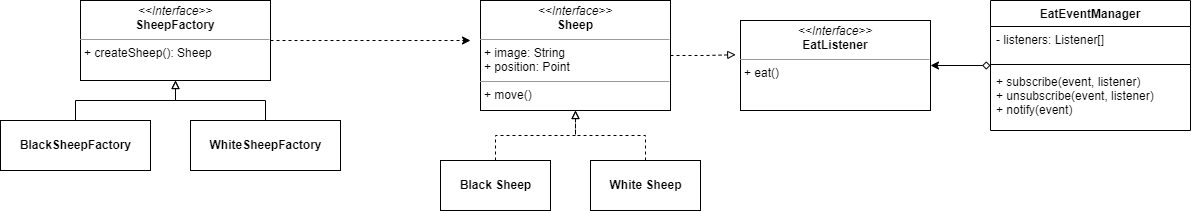

The diagram above was exported from draw.io. Its source (the exported page's mxGraphModel, read from the mxfile embedded in the PNG):
<mxGraphModel dx="1438" dy="539" grid="0" gridSize="10" guides="1" tooltips="1" connect="1" arrows="1" fold="1" page="0" pageScale="1" pageWidth="850" pageHeight="1100" background="#ffffff" math="0" shadow="0">
  <root>
    <mxCell id="0" />
    <mxCell id="1" parent="0" />
    <mxCell id="5wV8BjR9TbzHH4hbmeKs-26" style="edgeStyle=orthogonalEdgeStyle;rounded=0;orthogonalLoop=1;jettySize=auto;html=1;entryX=-0.025;entryY=0.38;entryDx=0;entryDy=0;entryPerimeter=0;dashed=1;endArrow=block;endFill=0;" parent="1" source="5wV8BjR9TbzHH4hbmeKs-5" target="5wV8BjR9TbzHH4hbmeKs-25" edge="1">
      <mxGeometry relative="1" as="geometry" />
    </mxCell>
    <mxCell id="5wV8BjR9TbzHH4hbmeKs-5" value="&lt;p style=&quot;margin:0px;margin-top:4px;text-align:center;&quot;&gt;&lt;i&gt;&amp;lt;&amp;lt;Interface&amp;gt;&amp;gt;&lt;/i&gt;&lt;br&gt;&lt;b&gt;Sheep&lt;/b&gt;&lt;/p&gt;&lt;hr size=&quot;1&quot;&gt;&lt;p style=&quot;margin:0px;margin-left:4px;&quot;&gt;+ image: String&lt;br&gt;+ position: Point&lt;/p&gt;&lt;hr size=&quot;1&quot;&gt;&lt;p style=&quot;margin:0px;margin-left:4px;&quot;&gt;+ move()&lt;/p&gt;" style="verticalAlign=top;align=left;overflow=fill;fontSize=12;fontFamily=Helvetica;html=1;" parent="1" vertex="1">
      <mxGeometry x="450" y="80" width="190" height="110" as="geometry" />
    </mxCell>
    <mxCell id="5wV8BjR9TbzHH4hbmeKs-19" style="edgeStyle=orthogonalEdgeStyle;rounded=0;orthogonalLoop=1;jettySize=auto;html=1;entryX=0.5;entryY=1;entryDx=0;entryDy=0;endArrow=block;endFill=0;dashed=1;" parent="1" source="5wV8BjR9TbzHH4hbmeKs-6" target="5wV8BjR9TbzHH4hbmeKs-5" edge="1">
      <mxGeometry relative="1" as="geometry" />
    </mxCell>
    <mxCell id="5wV8BjR9TbzHH4hbmeKs-6" value="&lt;b&gt;Black Sheep&lt;/b&gt;" style="html=1;" parent="1" vertex="1">
      <mxGeometry x="410" y="240" width="110" height="50" as="geometry" />
    </mxCell>
    <mxCell id="5wV8BjR9TbzHH4hbmeKs-20" style="edgeStyle=orthogonalEdgeStyle;rounded=0;orthogonalLoop=1;jettySize=auto;html=1;entryX=0.5;entryY=1;entryDx=0;entryDy=0;dashed=1;endArrow=block;endFill=0;" parent="1" source="5wV8BjR9TbzHH4hbmeKs-7" target="5wV8BjR9TbzHH4hbmeKs-5" edge="1">
      <mxGeometry relative="1" as="geometry" />
    </mxCell>
    <mxCell id="5wV8BjR9TbzHH4hbmeKs-7" value="&lt;b&gt;White Sheep&lt;/b&gt;" style="html=1;" parent="1" vertex="1">
      <mxGeometry x="560" y="240" width="110" height="50" as="geometry" />
    </mxCell>
    <mxCell id="5wV8BjR9TbzHH4hbmeKs-16" style="edgeStyle=orthogonalEdgeStyle;rounded=0;orthogonalLoop=1;jettySize=auto;html=1;dashed=1;" parent="1" source="5wV8BjR9TbzHH4hbmeKs-10" edge="1">
      <mxGeometry relative="1" as="geometry">
        <mxPoint x="440" y="120" as="targetPoint" />
      </mxGeometry>
    </mxCell>
    <mxCell id="5wV8BjR9TbzHH4hbmeKs-10" value="&lt;p style=&quot;margin:0px;margin-top:4px;text-align:center;&quot;&gt;&lt;i&gt;&amp;lt;&amp;lt;Interface&amp;gt;&amp;gt;&lt;/i&gt;&lt;br&gt;&lt;b&gt;SheepFactory&lt;/b&gt;&lt;/p&gt;&lt;hr size=&quot;1&quot;&gt;&lt;p style=&quot;margin:0px;margin-left:4px;&quot;&gt;+ createSheep(): Sheep&lt;br&gt;&lt;/p&gt;" style="verticalAlign=top;align=left;overflow=fill;fontSize=12;fontFamily=Helvetica;html=1;" parent="1" vertex="1">
      <mxGeometry x="50" y="80" width="190" height="80" as="geometry" />
    </mxCell>
    <mxCell id="5wV8BjR9TbzHH4hbmeKs-17" style="edgeStyle=orthogonalEdgeStyle;rounded=0;orthogonalLoop=1;jettySize=auto;html=1;entryX=0.5;entryY=1;entryDx=0;entryDy=0;endArrow=block;endFill=0;" parent="1" source="5wV8BjR9TbzHH4hbmeKs-11" target="5wV8BjR9TbzHH4hbmeKs-10" edge="1">
      <mxGeometry relative="1" as="geometry" />
    </mxCell>
    <mxCell id="5wV8BjR9TbzHH4hbmeKs-11" value="&lt;b&gt;BlackSheepFactory&lt;/b&gt;" style="html=1;" parent="1" vertex="1">
      <mxGeometry x="-30" y="200" width="150" height="50" as="geometry" />
    </mxCell>
    <mxCell id="5wV8BjR9TbzHH4hbmeKs-18" style="edgeStyle=orthogonalEdgeStyle;rounded=0;orthogonalLoop=1;jettySize=auto;html=1;entryX=0.5;entryY=1;entryDx=0;entryDy=0;endArrow=block;endFill=0;" parent="1" source="5wV8BjR9TbzHH4hbmeKs-12" target="5wV8BjR9TbzHH4hbmeKs-10" edge="1">
      <mxGeometry relative="1" as="geometry" />
    </mxCell>
    <mxCell id="5wV8BjR9TbzHH4hbmeKs-12" value="&lt;b&gt;WhiteSheepFactory&lt;/b&gt;" style="html=1;" parent="1" vertex="1">
      <mxGeometry x="160" y="200" width="150" height="50" as="geometry" />
    </mxCell>
    <mxCell id="5wV8BjR9TbzHH4hbmeKs-28" style="edgeStyle=orthogonalEdgeStyle;rounded=0;orthogonalLoop=1;jettySize=auto;html=1;entryX=1;entryY=0.5;entryDx=0;entryDy=0;endArrow=classic;endFill=1;startArrow=diamond;startFill=0;" parent="1" source="5wV8BjR9TbzHH4hbmeKs-21" target="5wV8BjR9TbzHH4hbmeKs-25" edge="1">
      <mxGeometry relative="1" as="geometry" />
    </mxCell>
    <mxCell id="5wV8BjR9TbzHH4hbmeKs-21" value="EatEventManager" style="swimlane;fontStyle=1;align=center;verticalAlign=top;childLayout=stackLayout;horizontal=1;startSize=26;horizontalStack=0;resizeParent=1;resizeParentMax=0;resizeLast=0;collapsible=1;marginBottom=0;" parent="1" vertex="1">
      <mxGeometry x="960" y="80" width="200" height="130" as="geometry" />
    </mxCell>
    <mxCell id="5wV8BjR9TbzHH4hbmeKs-22" value="- listeners: Listener[]" style="text;strokeColor=none;fillColor=none;align=left;verticalAlign=top;spacingLeft=4;spacingRight=4;overflow=hidden;rotatable=0;points=[[0,0.5],[1,0.5]];portConstraint=eastwest;" parent="5wV8BjR9TbzHH4hbmeKs-21" vertex="1">
      <mxGeometry y="26" width="200" height="34" as="geometry" />
    </mxCell>
    <mxCell id="5wV8BjR9TbzHH4hbmeKs-23" value="" style="line;strokeWidth=1;fillColor=none;align=left;verticalAlign=middle;spacingTop=-1;spacingLeft=3;spacingRight=3;rotatable=0;labelPosition=right;points=[];portConstraint=eastwest;strokeColor=inherit;" parent="5wV8BjR9TbzHH4hbmeKs-21" vertex="1">
      <mxGeometry y="60" width="200" height="8" as="geometry" />
    </mxCell>
    <mxCell id="5wV8BjR9TbzHH4hbmeKs-24" value="+ subscribe(event, listener)&#10;+ unsubscribe(event, listener)&#10;+ notify(event)" style="text;strokeColor=none;fillColor=none;align=left;verticalAlign=top;spacingLeft=4;spacingRight=4;overflow=hidden;rotatable=0;points=[[0,0.5],[1,0.5]];portConstraint=eastwest;" parent="5wV8BjR9TbzHH4hbmeKs-21" vertex="1">
      <mxGeometry y="68" width="200" height="62" as="geometry" />
    </mxCell>
    <mxCell id="5wV8BjR9TbzHH4hbmeKs-25" value="&lt;p style=&quot;margin:0px;margin-top:4px;text-align:center;&quot;&gt;&lt;i&gt;&amp;lt;&amp;lt;Interface&amp;gt;&amp;gt;&lt;/i&gt;&lt;br&gt;&lt;b&gt;EatListener&lt;/b&gt;&lt;/p&gt;&lt;hr size=&quot;1&quot;&gt;&lt;p style=&quot;margin:0px;margin-left:4px;&quot;&gt;+ eat()&lt;br&gt;&lt;/p&gt;" style="verticalAlign=top;align=left;overflow=fill;fontSize=12;fontFamily=Helvetica;html=1;" parent="1" vertex="1">
      <mxGeometry x="710" y="100" width="190" height="90" as="geometry" />
    </mxCell>
  </root>
</mxGraphModel>